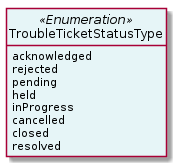

The diagram above was rendered by PlantUML. Its source (embedded in the PNG):
@startuml
hide circle
hide methods
hide stereotype
show <<Enumeration>> stereotype
skinparam class {
   BackgroundColor<<Enumeration>> #E6F5F7
   BackgroundColor<<Ref>> #FFFFE0
   BackgroundColor<<Pivot>> #FFFFFFF
   BackgroundColor<<SimpleType>> #E2F0DA
   BackgroundColor #FCF2E3
}

class TroubleTicketStatusType <<Enumeration>> {
    acknowledged
    rejected
    pending
    held
    inProgress
    cancelled
    closed
    resolved
}


@enduml